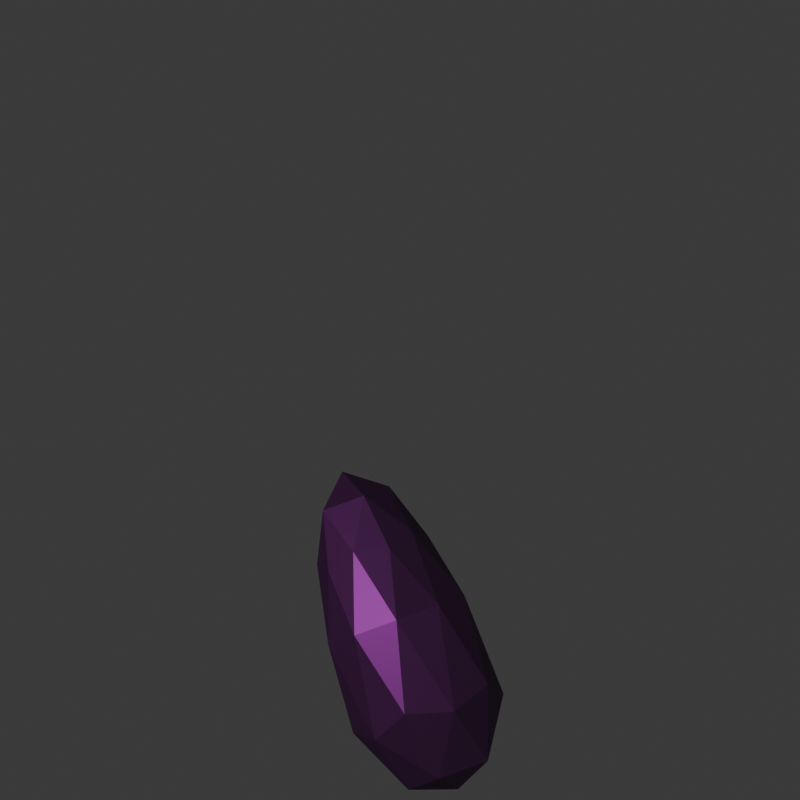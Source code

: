 # Source: jewel.blend  (saved by Blender 4.4.32; exported with 4.5.12 LTS)
import bpy
from mathutils import Matrix  # noqa: F401  (used for matrix-valued properties, if any)

bpy.ops.wm.read_factory_settings(use_empty=True)
scene = bpy.context.scene
scene.name = 'Scene'

# ---- collections
col_collection = bpy.data.collections.new('Collection'); scene.collection.children.link(col_collection)

# ---- materials (node trees are filled in below, after node groups)
mat_gem_alt = bpy.data.materials.new('gem alt')

# ---- material node trees
mat_gem_alt.use_nodes = True; mat_gem_alt.node_tree.nodes.clear()
_N = mat_gem_alt.node_tree.nodes; _L = mat_gem_alt.node_tree.links
n0 = _N.new('ShaderNodeBsdfPrincipled'); n0.name = 'Principled BSDF'; n0.location = (10, 300)
n0.inputs[0].default_value = (0.1699, 0.02269, 0.1913, 1.0)
n0.inputs[1].default_value = 0.7795
n0.inputs[2].default_value = 0.4528
n0.inputs[4].default_value = 0.667
n0.inputs[13].default_value = 0.0
n0.inputs[14].default_value = (0.0, 0.0, 0.0, 1.0)
n0.inputs[20].default_value = 0.0
n0.inputs[21].default_value = 1.0
n0.inputs[22].default_value = (0.7585, 0.0, 1.0, 1.0)
n0.inputs[25].default_value = 0.689
n0.inputs[26].default_value = (1.0, 0.306, 0.0, 1.0)
n0.inputs[27].default_value = (0.0, 1.0, 1.0, 1.0)
n1 = _N.new('ShaderNodeOutputMaterial'); n1.name = 'Material Output'; n1.location = (300, 300)
_L.new(n0.outputs[0], n1.inputs[0])
n1.is_active_output = True

# ---- world
world_world = bpy.data.worlds.new('World'); scene.world = world_world
world_world.use_nodes = True; world_world.node_tree.nodes.clear()
_N = world_world.node_tree.nodes; _L = world_world.node_tree.links
n0 = _N.new('ShaderNodeOutputWorld'); n0.name = 'World Output'; n0.location = (300, 300)
n1 = _N.new('ShaderNodeBackground'); n1.name = 'Background'; n1.location = (10, 300)
n1.inputs[0].default_value = (0.05088, 0.05088, 0.05088, 1.0)
_L.new(n1.outputs[0], n0.inputs[0])
n0.is_active_output = True
world_world.color = (0.05088, 0.05088, 0.05088)
world_world.sun_shadow_jitter_overblur = 0.0

# ---- cameras
cam_camera = bpy.data.cameras.new('Camera')
cam_camera.type = 'ORTHO'
cam_camera.clip_end = 100.0
cam_camera.ortho_scale = 4.5

# ---- lights
light_light = bpy.data.lights.new('Light', 'POINT')
light_light.energy = 1000.0
light_light.shadow_soft_size = 0.1

# ---- meshes
me_icosphere = bpy.data.meshes.new('Icosphere')
me_icosphere.from_pydata([(0.3258, 2.484e-09, -0.885), (0.4944, -0.262, -0.2936), (0.026, -0.424, -0.464), (-0.2635, 2.485e-09, -0.5694), (0.026, 0.424, -0.464), (0.4944, 0.262, -0.2936), (-0.05751, -0.3128, 0.4654), (-0.4031, -0.1933, 0.3396), (-0.4031, 0.1933, 0.3396), (-0.05751, 0.3128, 0.4654), (0.1561, 2.615e-09, 0.5431), (-0.3246, 2.523e-09, 0.9021), (0.2181, -0.25, -0.8265), (0.4943, -0.1545, -0.726), (0.3065, -0.4043, -0.448), (0.5826, 2.484e-09, -0.3475), (0.4943, 0.1545, -0.726), (0.04741, 2.484e-09, -0.8886), (-0.1401, -0.2499, -0.6105), (0.2181, 0.25, -0.8265), (-0.1401, 0.2499, -0.6105), (0.3065, 0.4043, -0.448), (0.3629, -0.1325, 0.2052), (0.3629, 0.1325, 0.2052), (-0.02023, -0.4287, 0.06579), (0.2166, -0.3468, 0.152), (-0.4034, -0.1325, -0.07367), (-0.257, -0.3468, -0.0204), (-0.257, 0.3468, -0.0204), (-0.4034, 0.1325, -0.07367), (0.2166, 0.3468, 0.152), (-0.02023, 0.4287, 0.06579), (0.06504, -0.1839, 0.5714), (-0.2636, -0.2975, 0.4518), (-0.4667, 2.615e-09, 0.3779), (-0.2636, 0.2975, 0.4518), (0.06504, 0.1839, 0.5714), (-0.2032, -0.2089, 0.7669), (-0.06059, 2.565e-09, 0.8188), (-0.4339, -0.1291, 0.6829), (-0.4339, 0.1291, 0.6829), (-0.2032, 0.2089, 0.7669)], [], [(0, 13, 12), (1, 13, 15), (0, 12, 17), (0, 17, 19), (0, 19, 16), (1, 15, 22), (2, 14, 24), (3, 18, 26), (4, 20, 28), (5, 21, 30), (1, 22, 25), (2, 24, 27), (3, 26, 29), (4, 28, 31), (5, 30, 23), (6, 32, 37), (7, 33, 39), (8, 34, 40), (9, 35, 41), (10, 36, 38), (38, 41, 11), (38, 36, 41), (36, 9, 41), (41, 40, 11), (41, 35, 40), (35, 8, 40), (40, 39, 11), (40, 34, 39), (34, 7, 39), (39, 37, 11), (39, 33, 37), (33, 6, 37), (37, 38, 11), (37, 32, 38), (32, 10, 38), (23, 36, 10), (23, 30, 36), (30, 9, 36), (31, 35, 9), (31, 28, 35), (28, 8, 35), (29, 34, 8), (29, 26, 34), (26, 7, 34), (27, 33, 7), (27, 24, 33), (24, 6, 33), (25, 32, 6), (25, 22, 32), (22, 10, 32), (30, 31, 9), (30, 21, 31), (21, 4, 31), (28, 29, 8), (28, 20, 29), (20, 3, 29), (26, 27, 7), (26, 18, 27), (18, 2, 27), (24, 25, 6), (24, 14, 25), (14, 1, 25), (22, 23, 10), (22, 15, 23), (15, 5, 23), (16, 21, 5), (16, 19, 21), (19, 4, 21), (19, 20, 4), (19, 17, 20), (17, 3, 20), (17, 18, 3), (17, 12, 18), (12, 2, 18), (15, 16, 5), (15, 13, 16), (13, 0, 16), (12, 14, 2), (12, 13, 14), (13, 1, 14)])
_uv = me_icosphere.uv_layers.new(name='UVMap')
_uv.uv.foreach_set('vector', [0.1818, 0.0, 0.2273, 0.07873, 0.1364, 0.07873, 0.2727, 0.1575, 0.3182, 0.07873, 0.3636, 0.1575, 0.9091, 0.0, 0.9545, 0.07873, 0.8636, 0.07873, 0.7273, 0.0, 0.7727, 0.07873, 0.6818, 0.07873, 0.5455, 0.0, 0.5909, 0.07873, 0.5, 0.07873, 0.2727, 0.1575, 0.3636, 0.1575, 0.3182, 0.2362, 0.09091, 0.1575, 0.1818, 0.1575, 0.1364, 0.2362, 0.8182, 0.1575, 0.9091, 0.1575, 0.8636, 0.2362, 0.6364, 0.1575, 0.7273, 0.1575, 0.6818, 0.2362, 0.4545, 0.1575, 0.5455, 0.1575, 0.5, 0.2362, 0.2727, 0.1575, 0.3182, 0.2362, 0.2273, 0.2362, 0.09091, 0.1575, 0.1364, 0.2362, 0.04546, 0.2362, 0.8182, 0.1575, 0.8636, 0.2362, 0.7727, 0.2362, 0.6364, 0.1575, 0.6818, 0.2362, 0.5909, 0.2362, 0.4545, 0.1575, 0.5, 0.2362, 0.4091, 0.2362, 0.1818, 0.3149, 0.2727, 0.3149, 0.2273, 0.3937, 0.0, 0.3149, 0.09091, 0.3149, 0.04546, 0.3937, 0.7273, 0.3149, 0.8182, 0.3149, 0.7727, 0.3937, 0.5455, 0.3149, 0.6364, 0.3149, 0.5909, 0.3937, 0.3636, 0.3149, 0.4545, 0.3149, 0.4091, 0.3937, 0.4091, 0.3937, 0.5, 0.3937, 0.4545, 0.4724, 0.4091, 0.3937, 0.4545, 0.3149, 0.5, 0.3937, 0.4545, 0.3149, 0.5455, 0.3149, 0.5, 0.3937, 0.5909, 0.3937, 0.6818, 0.3937, 0.6364, 0.4724, 0.5909, 0.3937, 0.6364, 0.3149, 0.6818, 0.3937, 0.6364, 0.3149, 0.7273, 0.3149, 0.6818, 0.3937, 0.7727, 0.3937, 0.8636, 0.3937, 0.8182, 0.4724, 0.7727, 0.3937, 0.8182, 0.3149, 0.8636, 0.3937, 0.8182, 0.3149, 0.9091, 0.3149, 0.8636, 0.3937, 0.04546, 0.3937, 0.1364, 0.3937, 0.09091, 0.4724, 0.04546, 0.3937, 0.09091, 0.3149, 0.1364, 0.3937, 0.09091, 0.3149, 0.1818, 0.3149, 0.1364, 0.3937, 0.2273, 0.3937, 0.3182, 0.3937, 0.2727, 0.4724, 0.2273, 0.3937, 0.2727, 0.3149, 0.3182, 0.3937, 0.2727, 0.3149, 0.3636, 0.3149, 0.3182, 0.3937, 0.4091, 0.2362, 0.4545, 0.3149, 0.3636, 0.3149, 0.4091, 0.2362, 0.5, 0.2362, 0.4545, 0.3149, 0.5, 0.2362, 0.5455, 0.3149, 0.4545, 0.3149, 0.5909, 0.2362, 0.6364, 0.3149, 0.5455, 0.3149, 0.5909, 0.2362, 0.6818, 0.2362, 0.6364, 0.3149, 0.6818, 0.2362, 0.7273, 0.3149, 0.6364, 0.3149, 0.7727, 0.2362, 0.8182, 0.3149, 0.7273, 0.3149, 0.7727, 0.2362, 0.8636, 0.2362, 0.8182, 0.3149, 0.8636, 0.2362, 0.9091, 0.3149, 0.8182, 0.3149, 0.04546, 0.2362, 0.09091, 0.3149, 0.0, 0.3149, 0.04546, 0.2362, 0.1364, 0.2362, 0.09091, 0.3149, 0.1364, 0.2362, 0.1818, 0.3149, 0.09091, 0.3149, 0.2273, 0.2362, 0.2727, 0.3149, 0.1818, 0.3149, 0.2273, 0.2362, 0.3182, 0.2362, 0.2727, 0.3149, 0.3182, 0.2362, 0.3636, 0.3149, 0.2727, 0.3149, 0.5, 0.2362, 0.5909, 0.2362, 0.5455, 0.3149, 0.5, 0.2362, 0.5455, 0.1575, 0.5909, 0.2362, 0.5455, 0.1575, 0.6364, 0.1575, 0.5909, 0.2362, 0.6818, 0.2362, 0.7727, 0.2362, 0.7273, 0.3149, 0.6818, 0.2362, 0.7273, 0.1575, 0.7727, 0.2362, 0.7273, 0.1575, 0.8182, 0.1575, 0.7727, 0.2362, 0.8636, 0.2362, 0.9545, 0.2362, 0.9091, 0.3149, 0.8636, 0.2362, 0.9091, 0.1575, 0.9545, 0.2362, 0.9091, 0.1575, 1.0, 0.1575, 0.9545, 0.2362, 0.1364, 0.2362, 0.2273, 0.2362, 0.1818, 0.3149, 0.1364, 0.2362, 0.1818, 0.1575, 0.2273, 0.2362, 0.1818, 0.1575, 0.2727, 0.1575, 0.2273, 0.2362, 0.3182, 0.2362, 0.4091, 0.2362, 0.3636, 0.3149, 0.3182, 0.2362, 0.3636, 0.1575, 0.4091, 0.2362, 0.3636, 0.1575, 0.4545, 0.1575, 0.4091, 0.2362, 0.5, 0.07873, 0.5455, 0.1575, 0.4545, 0.1575, 0.5, 0.07873, 0.5909, 0.07873, 0.5455, 0.1575, 0.5909, 0.07873, 0.6364, 0.1575, 0.5455, 0.1575, 0.6818, 0.07873, 0.7273, 0.1575, 0.6364, 0.1575, 0.6818, 0.07873, 0.7727, 0.07873, 0.7273, 0.1575, 0.7727, 0.07873, 0.8182, 0.1575, 0.7273, 0.1575, 0.8636, 0.07873, 0.9091, 0.1575, 0.8182, 0.1575, 0.8636, 0.07873, 0.9545, 0.07873, 0.9091, 0.1575, 0.9545, 0.07873, 1.0, 0.1575, 0.9091, 0.1575, 0.3636, 0.1575, 0.4091, 0.07873, 0.4545, 0.1575, 0.3636, 0.1575, 0.3182, 0.07873, 0.4091, 0.07873, 0.3182, 0.07873, 0.3636, 0.0, 0.4091, 0.07873, 0.1364, 0.07873, 0.1818, 0.1575, 0.09091, 0.1575, 0.1364, 0.07873, 0.2273, 0.07873, 0.1818, 0.1575, 0.2273, 0.07873, 0.2727, 0.1575, 0.1818, 0.1575])
me_icosphere.materials.append(mat_gem_alt)
me_icosphere.update()

# ---- objects
ob_light = bpy.data.objects.new('Light', light_light)
ob_camera = bpy.data.objects.new('Camera', cam_camera)
ob_icosphere = bpy.data.objects.new('Icosphere', me_icosphere)

# ---- transforms, parenting, visibility, modifiers, constraints
ob_light.location = (-4.043, -5.467, 1.043)
ob_light.rotation_euler = (6.934, -5.093e-08, 1.866)
ob_light.lock_rotations_4d = False
ob_light.empty_display_type = 'ARROWS'
ob_light.color = (0.0, 0.0, 0.0, 0.0)
ob_light.lineart.crease_threshold = 0.0
ob_camera.location = (0.0, -4.183, 1.297)
ob_camera.rotation_euler = (1.571, -0.0, 0.0)
ob_camera.scale = (1.0, 1.0, 1.0)
ob_camera.lock_rotations_4d = False
ob_camera.empty_display_type = 'ARROWS'
ob_camera.color = (0.0, 0.0, 0.0, 0.0)
ob_camera.display_type = 'WIRE'
ob_camera.lineart.crease_threshold = 0.0
ob_icosphere.location = (0.0, -1.77e-08, -0.00681)

# ---- collection membership
col_collection.objects.link(ob_light)
col_collection.objects.link(ob_camera)
col_collection.objects.link(ob_icosphere)

# ---- scene / render settings (as saved in the file)
scene.camera = ob_camera
scene.frame_start = 1; scene.frame_end = 13; scene.frame_set(1)
scene.render.engine = 'CYCLES'
scene.render.image_settings.color_depth = '16'
scene.render.image_settings.compression = 100
scene.render.resolution_x = 256
scene.render.resolution_y = 256
scene.render.film_transparent = True
scene.cycles.shading_system = True
scene.cycles.samples = 16384
scene.eevee.taa_samples = 4096
scene.eevee.taa_render_samples = 8192
bpy.context.view_layer.update()
